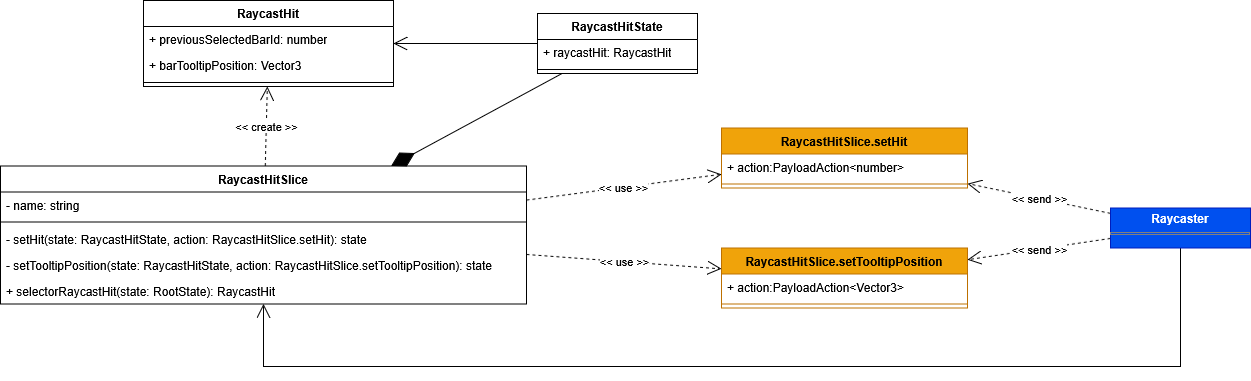

The diagram above was exported from draw.io. Its source (the exported page's mxGraphModel, read from the mxfile embedded in the PNG):
<mxGraphModel dx="2952" dy="3246" grid="1" gridSize="10" guides="1" tooltips="1" connect="1" arrows="1" fold="1" page="1" pageScale="1" pageWidth="827" pageHeight="1169" math="0" shadow="0">
  <root>
    <mxCell id="0" />
    <mxCell id="1" parent="0" />
    <mxCell id="2" value="RaycastHit" style="swimlane;fontStyle=1;align=center;verticalAlign=top;childLayout=stackLayout;horizontal=1;startSize=26;horizontalStack=0;resizeParent=1;resizeParentMax=0;resizeLast=0;collapsible=1;marginBottom=0;whiteSpace=wrap;html=1;" vertex="1" parent="1">
      <mxGeometry x="-157" y="1794" width="250" height="86" as="geometry" />
    </mxCell>
    <mxCell id="3" value="+ previousSelectedBarId: number" style="text;strokeColor=none;fillColor=none;align=left;verticalAlign=top;spacingLeft=4;spacingRight=4;overflow=hidden;rotatable=0;points=[[0,0.5],[1,0.5]];portConstraint=eastwest;whiteSpace=wrap;html=1;" vertex="1" parent="2">
      <mxGeometry y="26" width="250" height="26" as="geometry" />
    </mxCell>
    <mxCell id="4" value="+ barTooltipPosition: Vector3" style="text;strokeColor=none;fillColor=none;align=left;verticalAlign=top;spacingLeft=4;spacingRight=4;overflow=hidden;rotatable=0;points=[[0,0.5],[1,0.5]];portConstraint=eastwest;whiteSpace=wrap;html=1;" vertex="1" parent="2">
      <mxGeometry y="52" width="250" height="26" as="geometry" />
    </mxCell>
    <mxCell id="5" value="" style="line;strokeWidth=1;fillColor=none;align=left;verticalAlign=middle;spacingTop=-1;spacingLeft=3;spacingRight=3;rotatable=0;labelPosition=right;points=[];portConstraint=eastwest;strokeColor=inherit;" vertex="1" parent="2">
      <mxGeometry y="78" width="250" height="8" as="geometry" />
    </mxCell>
    <mxCell id="6" value="RaycastHitSlice" style="swimlane;fontStyle=1;align=center;verticalAlign=top;childLayout=stackLayout;horizontal=1;startSize=26;horizontalStack=0;resizeParent=1;resizeParentMax=0;resizeLast=0;collapsible=1;marginBottom=0;whiteSpace=wrap;html=1;" vertex="1" parent="1">
      <mxGeometry x="-300" y="1959.5" width="526" height="138" as="geometry" />
    </mxCell>
    <mxCell id="7" value="- name: string" style="text;strokeColor=none;fillColor=none;align=left;verticalAlign=top;spacingLeft=4;spacingRight=4;overflow=hidden;rotatable=0;points=[[0,0.5],[1,0.5]];portConstraint=eastwest;whiteSpace=wrap;html=1;" vertex="1" parent="6">
      <mxGeometry y="26" width="526" height="26" as="geometry" />
    </mxCell>
    <mxCell id="8" value="" style="line;strokeWidth=1;fillColor=none;align=left;verticalAlign=middle;spacingTop=-1;spacingLeft=3;spacingRight=3;rotatable=0;labelPosition=right;points=[];portConstraint=eastwest;strokeColor=inherit;" vertex="1" parent="6">
      <mxGeometry y="52" width="526" height="8" as="geometry" />
    </mxCell>
    <mxCell id="9" value="- setHit(state:&amp;nbsp;RaycastHitState, action:&amp;nbsp;RaycastHitSlice.setHit): state" style="text;strokeColor=none;fillColor=none;align=left;verticalAlign=top;spacingLeft=4;spacingRight=4;overflow=hidden;rotatable=0;points=[[0,0.5],[1,0.5]];portConstraint=eastwest;whiteSpace=wrap;html=1;" vertex="1" parent="6">
      <mxGeometry y="60" width="526" height="26" as="geometry" />
    </mxCell>
    <mxCell id="10" value="- setTooltipPosition(state:&amp;nbsp;RaycastHitState, action:&amp;nbsp;RaycastHitSlice.setTooltipPosition): state" style="text;strokeColor=none;fillColor=none;align=left;verticalAlign=top;spacingLeft=4;spacingRight=4;overflow=hidden;rotatable=0;points=[[0,0.5],[1,0.5]];portConstraint=eastwest;whiteSpace=wrap;html=1;" vertex="1" parent="6">
      <mxGeometry y="86" width="526" height="26" as="geometry" />
    </mxCell>
    <mxCell id="11" value="+ selectorRaycastHit(state: RootState): RaycastHit" style="text;strokeColor=none;fillColor=none;align=left;verticalAlign=top;spacingLeft=4;spacingRight=4;overflow=hidden;rotatable=0;points=[[0,0.5],[1,0.5]];portConstraint=eastwest;whiteSpace=wrap;html=1;" vertex="1" parent="6">
      <mxGeometry y="112" width="526" height="26" as="geometry" />
    </mxCell>
    <mxCell id="12" value="RaycastHitState" style="swimlane;fontStyle=1;align=center;verticalAlign=top;childLayout=stackLayout;horizontal=1;startSize=26;horizontalStack=0;resizeParent=1;resizeParentMax=0;resizeLast=0;collapsible=1;marginBottom=0;whiteSpace=wrap;html=1;" vertex="1" parent="1">
      <mxGeometry x="237" y="1807" width="160" height="60" as="geometry" />
    </mxCell>
    <mxCell id="13" value="&lt;div&gt;+ raycastHit: RaycastHit&lt;/div&gt;" style="text;strokeColor=none;fillColor=none;align=left;verticalAlign=top;spacingLeft=4;spacingRight=4;overflow=hidden;rotatable=0;points=[[0,0.5],[1,0.5]];portConstraint=eastwest;whiteSpace=wrap;html=1;" vertex="1" parent="12">
      <mxGeometry y="26" width="160" height="26" as="geometry" />
    </mxCell>
    <mxCell id="14" value="" style="line;strokeWidth=1;fillColor=none;align=left;verticalAlign=middle;spacingTop=-1;spacingLeft=3;spacingRight=3;rotatable=0;labelPosition=right;points=[];portConstraint=eastwest;strokeColor=inherit;" vertex="1" parent="12">
      <mxGeometry y="52" width="160" height="8" as="geometry" />
    </mxCell>
    <mxCell id="15" value="" style="endArrow=open;endFill=1;endSize=12;html=1;rounded=0;" edge="1" source="12" target="2" parent="1">
      <mxGeometry width="160" relative="1" as="geometry">
        <mxPoint x="526" y="1643" as="sourcePoint" />
        <mxPoint x="656" y="1643" as="targetPoint" />
      </mxGeometry>
    </mxCell>
    <mxCell id="16" value="" style="endArrow=diamondThin;endFill=1;endSize=24;html=1;rounded=0;" edge="1" source="12" target="6" parent="1">
      <mxGeometry width="160" relative="1" as="geometry">
        <mxPoint x="457" y="1570.5" as="sourcePoint" />
        <mxPoint x="478" y="1417.5" as="targetPoint" />
      </mxGeometry>
    </mxCell>
    <mxCell id="17" value="&amp;lt;&amp;lt; create &amp;gt;&amp;gt;" style="endArrow=open;endSize=12;dashed=1;html=1;rounded=0;" edge="1" source="6" target="2" parent="1">
      <mxGeometry width="160" relative="1" as="geometry">
        <mxPoint x="549" y="1417.5" as="sourcePoint" />
        <mxPoint x="627" y="1523.5" as="targetPoint" />
      </mxGeometry>
    </mxCell>
    <mxCell id="18" value="RaycastHitSlice.setHit" style="swimlane;fontStyle=1;align=center;verticalAlign=top;childLayout=stackLayout;horizontal=1;startSize=26;horizontalStack=0;resizeParent=1;resizeParentMax=0;resizeLast=0;collapsible=1;marginBottom=0;whiteSpace=wrap;html=1;fillColor=#f0a30a;fontColor=#000000;strokeColor=#BD7000;" vertex="1" parent="1">
      <mxGeometry x="421" y="1921.5" width="246" height="60" as="geometry" />
    </mxCell>
    <mxCell id="19" value="+ action:PayloadAction&amp;lt;number&amp;gt;" style="text;strokeColor=none;fillColor=none;align=left;verticalAlign=top;spacingLeft=4;spacingRight=4;overflow=hidden;rotatable=0;points=[[0,0.5],[1,0.5]];portConstraint=eastwest;whiteSpace=wrap;html=1;" vertex="1" parent="18">
      <mxGeometry y="26" width="246" height="26" as="geometry" />
    </mxCell>
    <mxCell id="20" value="" style="line;strokeWidth=1;fillColor=none;align=left;verticalAlign=middle;spacingTop=-1;spacingLeft=3;spacingRight=3;rotatable=0;labelPosition=right;points=[];portConstraint=eastwest;strokeColor=inherit;" vertex="1" parent="18">
      <mxGeometry y="52" width="246" height="8" as="geometry" />
    </mxCell>
    <mxCell id="21" value="RaycastHitSlice.setTooltipPosition" style="swimlane;fontStyle=1;align=center;verticalAlign=top;childLayout=stackLayout;horizontal=1;startSize=26;horizontalStack=0;resizeParent=1;resizeParentMax=0;resizeLast=0;collapsible=1;marginBottom=0;whiteSpace=wrap;html=1;fillColor=#f0a30a;fontColor=#000000;strokeColor=#BD7000;" vertex="1" parent="1">
      <mxGeometry x="421" y="2041.5" width="246" height="60" as="geometry" />
    </mxCell>
    <mxCell id="22" value="+ action:PayloadAction&amp;lt;Vector3&amp;gt;" style="text;strokeColor=none;fillColor=none;align=left;verticalAlign=top;spacingLeft=4;spacingRight=4;overflow=hidden;rotatable=0;points=[[0,0.5],[1,0.5]];portConstraint=eastwest;whiteSpace=wrap;html=1;" vertex="1" parent="21">
      <mxGeometry y="26" width="246" height="26" as="geometry" />
    </mxCell>
    <mxCell id="23" value="" style="line;strokeWidth=1;fillColor=none;align=left;verticalAlign=middle;spacingTop=-1;spacingLeft=3;spacingRight=3;rotatable=0;labelPosition=right;points=[];portConstraint=eastwest;strokeColor=inherit;" vertex="1" parent="21">
      <mxGeometry y="52" width="246" height="8" as="geometry" />
    </mxCell>
    <mxCell id="24" value="&amp;lt;&amp;lt; use &amp;gt;&amp;gt;" style="endArrow=open;endSize=12;dashed=1;html=1;rounded=0;" edge="1" source="6" target="18" parent="1">
      <mxGeometry width="160" relative="1" as="geometry">
        <mxPoint x="-234" y="1664.5" as="sourcePoint" />
        <mxPoint x="-95" y="1629.5" as="targetPoint" />
      </mxGeometry>
    </mxCell>
    <mxCell id="25" value="&amp;lt;&amp;lt; use &amp;gt;&amp;gt;" style="endArrow=open;endSize=12;dashed=1;html=1;rounded=0;" edge="1" source="6" target="21" parent="1">
      <mxGeometry width="160" relative="1" as="geometry">
        <mxPoint x="236" y="2026.5" as="sourcePoint" />
        <mxPoint x="450" y="2016.5" as="targetPoint" />
      </mxGeometry>
    </mxCell>
    <mxCell id="26" value="&amp;lt;&amp;lt; send &amp;gt;&amp;gt;" style="endArrow=open;endSize=12;dashed=1;html=1;rounded=0;" edge="1" source="29" target="18" parent="1">
      <mxGeometry width="160" relative="1" as="geometry">
        <mxPoint x="800" y="1999.500000000001" as="sourcePoint" />
        <mxPoint x="-42.5" y="2291" as="targetPoint" />
      </mxGeometry>
    </mxCell>
    <mxCell id="27" value="&amp;lt;&amp;lt; send &amp;gt;&amp;gt;" style="endArrow=open;endSize=12;dashed=1;html=1;rounded=0;" edge="1" source="29" target="21" parent="1">
      <mxGeometry width="160" relative="1" as="geometry">
        <mxPoint x="800" y="2028.0714285714294" as="sourcePoint" />
        <mxPoint x="187.5" y="2288" as="targetPoint" />
      </mxGeometry>
    </mxCell>
    <mxCell id="28" value="" style="endArrow=open;endFill=1;endSize=12;html=1;rounded=0;" edge="1" source="29" target="6" parent="1">
      <mxGeometry width="160" relative="1" as="geometry">
        <mxPoint x="880" y="2057.500000000001" as="sourcePoint" />
        <mxPoint x="160" y="1842" as="targetPoint" />
        <Array as="points">
          <mxPoint x="880" y="2160" />
          <mxPoint x="-37" y="2160" />
        </Array>
      </mxGeometry>
    </mxCell>
    <mxCell id="29" value="&lt;p style=&quot;margin:0px;margin-top:4px;text-align:center;&quot;&gt;&lt;b&gt;Raycaster&lt;/b&gt;&lt;/p&gt;&lt;hr size=&quot;1&quot; style=&quot;border-style:solid;&quot;&gt;&lt;div style=&quot;height:2px;&quot;&gt;&lt;/div&gt;" style="verticalAlign=top;align=left;overflow=fill;html=1;whiteSpace=wrap;fillColor=#0050ef;fontColor=#ffffff;strokeColor=#001DBC;" vertex="1" parent="1">
      <mxGeometry x="810" y="2001.5" width="140" height="40" as="geometry" />
    </mxCell>
  </root>
</mxGraphModel>